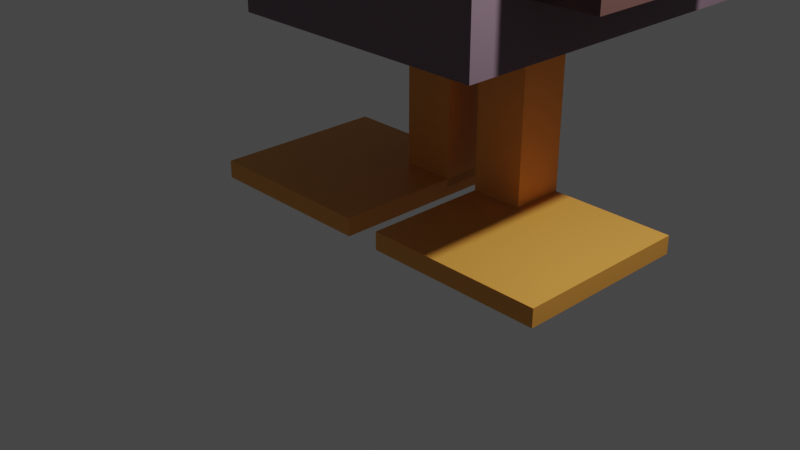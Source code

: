# Source: Pato.blend  (saved by Blender 3.4.6; exported with 4.5.12 LTS)
import bpy
from mathutils import Matrix  # noqa: F401  (used for matrix-valued properties, if any)

bpy.ops.wm.read_factory_settings(use_empty=True)
scene = bpy.context.scene
scene.name = 'Scene'

# ---- collections
col_collection = bpy.data.collections.new('Collection'); scene.collection.children.link(col_collection)
col_pataizquierda = bpy.data.collections.new('pataizquierda'); scene.collection.children.link(col_pataizquierda)
col_pataderecha = bpy.data.collections.new('pataderecha'); scene.collection.children.link(col_pataderecha)
col_torso = bpy.data.collections.new('Torso'); scene.collection.children.link(col_torso)
col_cabeza = bpy.data.collections.new('Cabeza'); scene.collection.children.link(col_cabeza)

# ---- materials (node trees are filled in below, after node groups)
mat_material_003 = bpy.data.materials.new('Material.003')
mat_material_003.use_transparent_shadow = False
mat_material_005 = bpy.data.materials.new('Material.005')
mat_material_005.use_transparent_shadow = False
mat_material_006 = bpy.data.materials.new('Material.006')
mat_material_006.use_transparent_shadow = False
mat_material = bpy.data.materials.new('Material')
mat_material.alpha_threshold = 0.0
mat_material.use_transparent_shadow = False
mat_material.roughness = 0.5
mat_material.line_color = (0.0, 0.0, 0.0, 1.0)
mat_material_008 = bpy.data.materials.new('Material.008')
mat_material_008.use_transparent_shadow = False
mat_material_007 = bpy.data.materials.new('Material.007')
mat_material_007.use_transparent_shadow = False

# ---- material node trees
mat_material_003.use_nodes = True; mat_material_003.node_tree.nodes.clear()
_N = mat_material_003.node_tree.nodes; _L = mat_material_003.node_tree.links
n0 = _N.new('ShaderNodeBsdfPrincipled'); n0.name = 'BSDF Principista'; n0.location = (10, 300)
n0.distribution = 'GGX'
n0.subsurface_method = 'RANDOM_WALK_SKIN'
n0.inputs[0].default_value = (0.8, 0.3471, 0.05904, 1.0)
n0.inputs[3].default_value = 1.45
n0.inputs[27].default_value = (0.0, 0.0, 0.0, 1.0)
n0.inputs[28].default_value = 1.0
n1 = _N.new('ShaderNodeOutputMaterial'); n1.name = 'Material'; n1.location = (300, 300)
_L.new(n0.outputs[0], n1.inputs[0])
n1.is_active_output = True
mat_material_005.use_nodes = True; mat_material_005.node_tree.nodes.clear()
_N = mat_material_005.node_tree.nodes; _L = mat_material_005.node_tree.links
n0 = _N.new('ShaderNodeBsdfPrincipled'); n0.name = 'BSDF Principista'; n0.location = (10, 300)
n0.distribution = 'GGX'
n0.subsurface_method = 'RANDOM_WALK_SKIN'
n0.inputs[0].default_value = (0.8, 0.3471, 0.05904, 1.0)
n0.inputs[3].default_value = 1.45
n0.inputs[27].default_value = (0.0, 0.0, 0.0, 1.0)
n0.inputs[28].default_value = 1.0
n1 = _N.new('ShaderNodeOutputMaterial'); n1.name = 'Material'; n1.location = (300, 300)
_L.new(n0.outputs[0], n1.inputs[0])
n1.is_active_output = True
mat_material_006.use_nodes = True; mat_material_006.node_tree.nodes.clear()
_N = mat_material_006.node_tree.nodes; _L = mat_material_006.node_tree.links
n0 = _N.new('ShaderNodeBsdfPrincipled'); n0.name = 'BSDF Principista'; n0.location = (10, 300)
n0.distribution = 'GGX'
n0.subsurface_method = 'RANDOM_WALK_SKIN'
n0.inputs[0].default_value = (0.107, 0.05127, 0.04519, 1.0)
n0.inputs[3].default_value = 1.45
n0.inputs[27].default_value = (0.0, 0.0, 0.0, 1.0)
n0.inputs[28].default_value = 1.0
n1 = _N.new('ShaderNodeOutputMaterial'); n1.name = 'Material'; n1.location = (300, 300)
_L.new(n0.outputs[0], n1.inputs[0])
n1.is_active_output = True
mat_material.use_nodes = True; mat_material.node_tree.nodes.clear()
_N = mat_material.node_tree.nodes; _L = mat_material.node_tree.links
n0 = _N.new('ShaderNodeOutputMaterial'); n0.name = 'Material Output'; n0.location = (300, 300)
n1 = _N.new('ShaderNodeBsdfPrincipled'); n1.name = 'Principled BSDF'; n1.location = (10, 300)
n1.distribution = 'GGX'
n1.subsurface_method = 'RANDOM_WALK_SKIN'
n1.inputs[0].default_value = (0.1902, 0.1267, 0.1592, 1.0)
n1.inputs[3].default_value = 1.45
n1.inputs[27].default_value = (0.0, 0.0, 0.0, 1.0)
n1.inputs[28].default_value = 1.0
_L.new(n1.outputs[0], n0.inputs[0])
n0.is_active_output = True
mat_material_008.use_nodes = True; mat_material_008.node_tree.nodes.clear()
_N = mat_material_008.node_tree.nodes; _L = mat_material_008.node_tree.links
n0 = _N.new('ShaderNodeBsdfPrincipled'); n0.name = 'BSDF Principista'; n0.location = (10, 300)
n0.distribution = 'GGX'
n0.subsurface_method = 'RANDOM_WALK_SKIN'
n0.inputs[0].default_value = (0.003052, 0.1193, 0.0, 1.0)
n0.inputs[3].default_value = 1.45
n0.inputs[27].default_value = (0.0, 0.0, 0.0, 1.0)
n0.inputs[28].default_value = 1.0
n1 = _N.new('ShaderNodeOutputMaterial'); n1.name = 'Material'; n1.location = (300, 300)
_L.new(n0.outputs[0], n1.inputs[0])
n1.is_active_output = True
mat_material_007.use_nodes = True; mat_material_007.node_tree.nodes.clear()
_N = mat_material_007.node_tree.nodes; _L = mat_material_007.node_tree.links
n0 = _N.new('ShaderNodeBsdfPrincipled'); n0.name = 'BSDF Principista'; n0.location = (10, 300)
n0.distribution = 'GGX'
n0.subsurface_method = 'RANDOM_WALK_SKIN'
n0.inputs[0].default_value = (0.0, 0.0, 0.0, 1.0)
n0.inputs[3].default_value = 1.45
n0.inputs[27].default_value = (0.0, 0.0, 0.0, 1.0)
n0.inputs[28].default_value = 1.0
n1 = _N.new('ShaderNodeOutputMaterial'); n1.name = 'Material'; n1.location = (300, 300)
_L.new(n0.outputs[0], n1.inputs[0])
n1.is_active_output = True

# ---- world
world_world = bpy.data.worlds.new('World'); scene.world = world_world
world_world.use_nodes = True; world_world.node_tree.nodes.clear()
_N = world_world.node_tree.nodes; _L = world_world.node_tree.links
n0 = _N.new('ShaderNodeOutputWorld'); n0.name = 'World Output'; n0.location = (300, 300)
n1 = _N.new('ShaderNodeBackground'); n1.name = 'Background'; n1.location = (10, 300)
n1.inputs[0].default_value = (0.05088, 0.05088, 0.05088, 1.0)
_L.new(n1.outputs[0], n0.inputs[0])
n0.is_active_output = True
world_world.color = (0.05088, 0.05088, 0.05088)
world_world.use_sun_shadow = False
world_world.sun_shadow_jitter_overblur = 0.0

# ---- cameras
cam_camera = bpy.data.cameras.new('Camera')
cam_camera.clip_end = 100.0
cam_camera.ortho_scale = 7.314

# ---- lights
light_light = bpy.data.lights.new('Light', 'POINT')
light_light.transmission_factor = 0.0
light_light.energy = 1000.0
light_light.shadow_soft_size = 0.1
light_light.shadow_maximum_resolution = 0.006
light_light.use_absolute_resolution = True

# ---- meshes
me_cube_002 = bpy.data.meshes.new('Cube.002')
me_cube_002.from_pydata([(1.0, 1.0, 1.0), (1.0, 1.0, -1.0), (1.0, -1.0, 1.0), (1.0, -1.0, -1.0), (-1.0, 1.0, 1.0), (-1.0, 1.0, -1.0), (-1.0, -1.0, 1.0), (-1.0, -1.0, -1.0)], [], [(0, 4, 6, 2), (3, 2, 6, 7), (7, 6, 4, 5), (5, 1, 3, 7), (1, 0, 2, 3), (5, 4, 0, 1)])
_uv = me_cube_002.uv_layers.new(name='UVMap')
_uv.uv.foreach_set('vector', [0.625, 0.5, 0.875, 0.5, 0.875, 0.75, 0.625, 0.75, 0.375, 0.75, 0.625, 0.75, 0.625, 1.0, 0.375, 1.0, 0.375, 0.0, 0.625, 0.0, 0.625, 0.25, 0.375, 0.25, 0.125, 0.5, 0.375, 0.5, 0.375, 0.75, 0.125, 0.75, 0.375, 0.5, 0.625, 0.5, 0.625, 0.75, 0.375, 0.75, 0.375, 0.25, 0.625, 0.25, 0.625, 0.5, 0.375, 0.5])
me_cube_002.materials.append(mat_material_003)
me_cube_002.use_mirror_vertex_groups = False
me_cube_002.update()
me_cubo_001 = bpy.data.meshes.new('Cubo.001')
me_cubo_001.from_pydata([(-1.0, -1.0, -1.0), (-1.0, -1.0, 1.0), (-1.0, 1.0, -1.0), (-1.0, 1.0, 1.0), (1.0, -1.0, -1.0), (1.0, -1.0, 1.0), (1.0, 1.0, -1.0), (1.0, 1.0, 1.0)], [], [(0, 1, 3, 2), (2, 3, 7, 6), (6, 7, 5, 4), (4, 5, 1, 0), (2, 6, 4, 0), (7, 3, 1, 5)])
_uv = me_cubo_001.uv_layers.new(name='MapaUV')
_uv.uv.foreach_set('vector', [0.375, 0.0, 0.625, 0.0, 0.625, 0.25, 0.375, 0.25, 0.375, 0.25, 0.625, 0.25, 0.625, 0.5, 0.375, 0.5, 0.375, 0.5, 0.625, 0.5, 0.625, 0.75, 0.375, 0.75, 0.375, 0.75, 0.625, 0.75, 0.625, 1.0, 0.375, 1.0, 0.125, 0.5, 0.375, 0.5, 0.375, 0.75, 0.125, 0.75, 0.625, 0.5, 0.875, 0.5, 0.875, 0.75, 0.625, 0.75])
me_cubo_001.materials.append(mat_material_003)
me_cubo_001.update()
me_cubo = bpy.data.meshes.new('Cubo')
me_cubo.from_pydata([(-1.0, -1.0, -1.0), (-1.0, -1.0, 1.0), (-1.0, 1.0, -1.0), (-1.0, 1.0, 1.0), (1.0, -1.0, -1.0), (1.0, -1.0, 1.0), (1.0, 1.0, -1.0), (1.0, 1.0, 1.0)], [], [(0, 1, 3, 2), (2, 3, 7, 6), (6, 7, 5, 4), (4, 5, 1, 0), (2, 6, 4, 0), (7, 3, 1, 5)])
_uv = me_cubo.uv_layers.new(name='MapaUV')
_uv.uv.foreach_set('vector', [0.375, 0.0, 0.625, 0.0, 0.625, 0.25, 0.375, 0.25, 0.375, 0.25, 0.625, 0.25, 0.625, 0.5, 0.375, 0.5, 0.375, 0.5, 0.625, 0.5, 0.625, 0.75, 0.375, 0.75, 0.375, 0.75, 0.625, 0.75, 0.625, 1.0, 0.375, 1.0, 0.125, 0.5, 0.375, 0.5, 0.375, 0.75, 0.125, 0.75, 0.625, 0.5, 0.875, 0.5, 0.875, 0.75, 0.625, 0.75])
me_cubo.materials.append(mat_material_003)
me_cubo.update()
me_cube_003 = bpy.data.meshes.new('Cube.003')
me_cube_003.from_pydata([(1.0, 1.0, 1.0), (1.0, 1.0, -1.0), (1.0, -1.0, 1.0), (1.0, -1.0, -1.0), (-1.0, 1.0, 1.0), (-1.0, 1.0, -1.0), (-1.0, -1.0, 1.0), (-1.0, -1.0, -1.0)], [], [(0, 4, 6, 2), (3, 2, 6, 7), (7, 6, 4, 5), (5, 1, 3, 7), (1, 0, 2, 3), (5, 4, 0, 1)])
_uv = me_cube_003.uv_layers.new(name='UVMap')
_uv.uv.foreach_set('vector', [0.625, 0.5, 0.875, 0.5, 0.875, 0.75, 0.625, 0.75, 0.375, 0.75, 0.625, 0.75, 0.625, 1.0, 0.375, 1.0, 0.375, 0.0, 0.625, 0.0, 0.625, 0.25, 0.375, 0.25, 0.125, 0.5, 0.375, 0.5, 0.375, 0.75, 0.125, 0.75, 0.375, 0.5, 0.625, 0.5, 0.625, 0.75, 0.375, 0.75, 0.375, 0.25, 0.625, 0.25, 0.625, 0.5, 0.375, 0.5])
me_cube_003.materials.append(mat_material_005)
me_cube_003.use_mirror_vertex_groups = False
me_cube_003.update()
me_cubo_004 = bpy.data.meshes.new('Cubo.004')
me_cubo_004.from_pydata([(-1.0, -1.0, -1.0), (-1.0, -1.0, 1.0), (-1.0, 1.0, -1.0), (-1.0, 1.0, 1.0), (1.0, -1.0, -1.0), (1.0, -1.0, 1.0), (1.0, 1.0, -1.0), (1.0, 1.0, 1.0)], [], [(0, 1, 3, 2), (2, 3, 7, 6), (6, 7, 5, 4), (4, 5, 1, 0), (2, 6, 4, 0), (7, 3, 1, 5)])
_uv = me_cubo_004.uv_layers.new(name='MapaUV')
_uv.uv.foreach_set('vector', [0.375, 0.0, 0.625, 0.0, 0.625, 0.25, 0.375, 0.25, 0.375, 0.25, 0.625, 0.25, 0.625, 0.5, 0.375, 0.5, 0.375, 0.5, 0.625, 0.5, 0.625, 0.75, 0.375, 0.75, 0.375, 0.75, 0.625, 0.75, 0.625, 1.0, 0.375, 1.0, 0.125, 0.5, 0.375, 0.5, 0.375, 0.75, 0.125, 0.75, 0.625, 0.5, 0.875, 0.5, 0.875, 0.75, 0.625, 0.75])
me_cubo_004.materials.append(mat_material_006)
me_cubo_004.update()
me_cubo_003 = bpy.data.meshes.new('Cubo.003')
me_cubo_003.from_pydata([(-1.0, -1.0, -1.0), (-1.0, -1.0, 1.0), (-1.0, 1.0, -1.0), (-1.0, 1.0, 1.0), (1.0, -1.0, -1.0), (1.0, -1.0, 1.0), (1.0, 1.0, -1.0), (1.0, 1.0, 1.0)], [], [(0, 1, 3, 2), (2, 3, 7, 6), (6, 7, 5, 4), (4, 5, 1, 0), (2, 6, 4, 0), (7, 3, 1, 5)])
_uv = me_cubo_003.uv_layers.new(name='MapaUV')
_uv.uv.foreach_set('vector', [0.375, 0.0, 0.625, 0.0, 0.625, 0.25, 0.375, 0.25, 0.375, 0.25, 0.625, 0.25, 0.625, 0.5, 0.375, 0.5, 0.375, 0.5, 0.625, 0.5, 0.625, 0.75, 0.375, 0.75, 0.375, 0.75, 0.625, 0.75, 0.625, 1.0, 0.375, 1.0, 0.125, 0.5, 0.375, 0.5, 0.375, 0.75, 0.125, 0.75, 0.625, 0.5, 0.875, 0.5, 0.875, 0.75, 0.625, 0.75])
me_cubo_003.materials.append(mat_material)
me_cubo_003.update()
me_cubo_005 = bpy.data.meshes.new('Cubo.005')
me_cubo_005.from_pydata([(-1.0, -1.0, -1.0), (-1.0, -1.0, 1.0), (-1.0, 1.0, -1.0), (-1.0, 1.0, 1.0), (1.0, -1.0, -1.0), (1.0, -1.0, 1.0), (1.0, 1.0, -1.0), (1.0, 1.0, 1.0)], [], [(0, 1, 3, 2), (2, 3, 7, 6), (6, 7, 5, 4), (4, 5, 1, 0), (2, 6, 4, 0), (7, 3, 1, 5)])
_uv = me_cubo_005.uv_layers.new(name='MapaUV')
_uv.uv.foreach_set('vector', [0.375, 0.0, 0.625, 0.0, 0.625, 0.25, 0.375, 0.25, 0.375, 0.25, 0.625, 0.25, 0.625, 0.5, 0.375, 0.5, 0.375, 0.5, 0.625, 0.5, 0.625, 0.75, 0.375, 0.75, 0.375, 0.75, 0.625, 0.75, 0.625, 1.0, 0.375, 1.0, 0.125, 0.5, 0.375, 0.5, 0.375, 0.75, 0.125, 0.75, 0.625, 0.5, 0.875, 0.5, 0.875, 0.75, 0.625, 0.75])
me_cubo_005.materials.append(mat_material_006)
me_cubo_005.update()
me_cubo_006 = bpy.data.meshes.new('Cubo.006')
me_cubo_006.from_pydata([(-1.0, -1.0, -1.0), (-1.0, -1.0, 1.0), (-1.0, 1.0, -1.0), (-1.0, 1.0, 1.0), (1.0, -1.0, -1.0), (1.0, -1.0, 1.0), (1.0, 1.0, -1.0), (1.0, 1.0, 1.0)], [], [(0, 1, 3, 2), (2, 3, 7, 6), (6, 7, 5, 4), (4, 5, 1, 0), (2, 6, 4, 0), (7, 3, 1, 5)])
_uv = me_cubo_006.uv_layers.new(name='MapaUV')
_uv.uv.foreach_set('vector', [0.375, 0.0, 0.625, 0.0, 0.625, 0.25, 0.375, 0.25, 0.375, 0.25, 0.625, 0.25, 0.625, 0.5, 0.375, 0.5, 0.375, 0.5, 0.625, 0.5, 0.625, 0.75, 0.375, 0.75, 0.375, 0.75, 0.625, 0.75, 0.625, 1.0, 0.375, 1.0, 0.125, 0.5, 0.375, 0.5, 0.375, 0.75, 0.125, 0.75, 0.625, 0.5, 0.875, 0.5, 0.875, 0.75, 0.625, 0.75])
me_cubo_006.materials.append(mat_material_006)
me_cubo_006.update()
me_cubo_007 = bpy.data.meshes.new('Cubo.007')
me_cubo_007.from_pydata([(-1.501, -1.122, -1.476), (-1.501, -1.122, 1.476), (-1.501, 1.122, -1.476), (-1.501, 1.122, 1.476), (1.501, -1.122, -1.476), (1.501, -1.122, 1.476), (1.501, 1.122, -1.476), (1.501, 1.122, 1.476)], [], [(0, 1, 3, 2), (2, 3, 7, 6), (6, 7, 5, 4), (4, 5, 1, 0), (2, 6, 4, 0), (7, 3, 1, 5)])
_uv = me_cubo_007.uv_layers.new(name='MapaUV')
_uv.uv.foreach_set('vector', [0.375, 0.0, 0.625, 0.0, 0.625, 0.25, 0.375, 0.25, 0.375, 0.25, 0.625, 0.25, 0.625, 0.5, 0.375, 0.5, 0.375, 0.5, 0.625, 0.5, 0.625, 0.75, 0.375, 0.75, 0.375, 0.75, 0.625, 0.75, 0.625, 1.0, 0.375, 1.0, 0.125, 0.5, 0.375, 0.5, 0.375, 0.75, 0.125, 0.75, 0.625, 0.5, 0.875, 0.5, 0.875, 0.75, 0.625, 0.75])
me_cubo_007.materials.append(mat_material_008)
me_cubo_007.update()
me_cubo_009 = bpy.data.meshes.new('Cubo.009')
me_cubo_009.from_pydata([(-0.3278, -1.096, -0.8752), (-0.3278, -1.096, 0.8752), (-0.3278, 1.096, -0.8752), (-0.3278, 1.096, 0.8752), (0.3278, -1.096, -0.8752), (0.3278, -1.096, 0.8752), (0.3278, 1.096, -0.8752), (0.3278, 1.096, 0.8752)], [], [(0, 1, 3, 2), (2, 3, 7, 6), (6, 7, 5, 4), (4, 5, 1, 0), (2, 6, 4, 0), (7, 3, 1, 5)])
_uv = me_cubo_009.uv_layers.new(name='MapaUV')
_uv.uv.foreach_set('vector', [0.375, 0.0, 0.625, 0.0, 0.625, 0.25, 0.375, 0.25, 0.375, 0.25, 0.625, 0.25, 0.625, 0.5, 0.375, 0.5, 0.375, 0.5, 0.625, 0.5, 0.625, 0.75, 0.375, 0.75, 0.375, 0.75, 0.625, 0.75, 0.625, 1.0, 0.375, 1.0, 0.125, 0.5, 0.375, 0.5, 0.375, 0.75, 0.125, 0.75, 0.625, 0.5, 0.875, 0.5, 0.875, 0.75, 0.625, 0.75])
me_cubo_009.materials.append(mat_material_005)
me_cubo_009.update()
me_cubo_011 = bpy.data.meshes.new('Cubo.011')
me_cubo_011.from_pydata([(-0.7482, -0.421, -0.0818), (-0.7482, -0.421, 0.0818), (-0.7482, 0.421, -0.0818), (-0.7482, 0.421, 0.0818), (0.7482, -0.421, -0.0818), (0.7482, -0.421, 0.0818), (0.7482, 0.421, -0.0818), (0.7482, 0.421, 0.0818)], [], [(0, 1, 3, 2), (2, 3, 7, 6), (6, 7, 5, 4), (4, 5, 1, 0), (2, 6, 4, 0), (7, 3, 1, 5)])
_uv = me_cubo_011.uv_layers.new(name='MapaUV')
_uv.uv.foreach_set('vector', [0.375, 0.0, 0.625, 0.0, 0.625, 0.25, 0.375, 0.25, 0.375, 0.25, 0.625, 0.25, 0.625, 0.5, 0.375, 0.5, 0.375, 0.5, 0.625, 0.5, 0.625, 0.75, 0.375, 0.75, 0.375, 0.75, 0.625, 0.75, 0.625, 1.0, 0.375, 1.0, 0.125, 0.5, 0.375, 0.5, 0.375, 0.75, 0.125, 0.75, 0.625, 0.5, 0.875, 0.5, 0.875, 0.75, 0.625, 0.75])
me_cubo_011.update()
me_cubo_014 = bpy.data.meshes.new('Cubo.014')
me_cubo_014.from_pydata([(-0.7482, -0.421, -0.0818), (-0.7482, -0.421, 0.0818), (-0.7482, 0.421, -0.0818), (-0.7482, 0.421, 0.0818), (0.7482, -0.421, -0.0818), (0.7482, -0.421, 0.0818), (0.7482, 0.421, -0.0818), (0.7482, 0.421, 0.0818)], [], [(0, 1, 3, 2), (2, 3, 7, 6), (6, 7, 5, 4), (4, 5, 1, 0), (2, 6, 4, 0), (7, 3, 1, 5)])
_uv = me_cubo_014.uv_layers.new(name='MapaUV')
_uv.uv.foreach_set('vector', [0.375, 0.0, 0.625, 0.0, 0.625, 0.25, 0.375, 0.25, 0.375, 0.25, 0.625, 0.25, 0.625, 0.5, 0.375, 0.5, 0.375, 0.5, 0.625, 0.5, 0.625, 0.75, 0.375, 0.75, 0.375, 0.75, 0.625, 0.75, 0.625, 1.0, 0.375, 1.0, 0.125, 0.5, 0.375, 0.5, 0.375, 0.75, 0.125, 0.75, 0.625, 0.5, 0.875, 0.5, 0.875, 0.75, 0.625, 0.75])
me_cubo_014.materials.append(mat_material_007)
me_cubo_014.update()
me_cubo_013 = bpy.data.meshes.new('Cubo.013')
me_cubo_013.from_pydata([(-0.7482, -0.421, -0.0818), (-0.7482, -0.421, 0.0818), (-0.7482, 0.421, -0.0818), (-0.7482, 0.421, 0.0818), (0.7482, -0.421, -0.0818), (0.7482, -0.421, 0.0818), (0.7482, 0.421, -0.0818), (0.7482, 0.421, 0.0818)], [], [(0, 1, 3, 2), (2, 3, 7, 6), (6, 7, 5, 4), (4, 5, 1, 0), (2, 6, 4, 0), (7, 3, 1, 5)])
_uv = me_cubo_013.uv_layers.new(name='MapaUV')
_uv.uv.foreach_set('vector', [0.375, 0.0, 0.625, 0.0, 0.625, 0.25, 0.375, 0.25, 0.375, 0.25, 0.625, 0.25, 0.625, 0.5, 0.375, 0.5, 0.375, 0.5, 0.625, 0.5, 0.625, 0.75, 0.375, 0.75, 0.375, 0.75, 0.625, 0.75, 0.625, 1.0, 0.375, 1.0, 0.125, 0.5, 0.375, 0.5, 0.375, 0.75, 0.125, 0.75, 0.625, 0.5, 0.875, 0.5, 0.875, 0.75, 0.625, 0.75])
me_cubo_013.materials.append(mat_material_007)
me_cubo_013.update()
me_cubo_015 = bpy.data.meshes.new('Cubo.015')
me_cubo_015.from_pydata([(-0.7482, -0.421, -0.0818), (-0.7482, -0.421, 0.0818), (-0.7482, 0.421, -0.0818), (-0.7482, 0.421, 0.0818), (0.7482, -0.421, -0.0818), (0.7482, -0.421, 0.0818), (0.7482, 0.421, -0.0818), (0.7482, 0.421, 0.0818)], [], [(0, 1, 3, 2), (2, 3, 7, 6), (6, 7, 5, 4), (4, 5, 1, 0), (2, 6, 4, 0), (7, 3, 1, 5)])
_uv = me_cubo_015.uv_layers.new(name='MapaUV')
_uv.uv.foreach_set('vector', [0.375, 0.0, 0.625, 0.0, 0.625, 0.25, 0.375, 0.25, 0.375, 0.25, 0.625, 0.25, 0.625, 0.5, 0.375, 0.5, 0.375, 0.5, 0.625, 0.5, 0.625, 0.75, 0.375, 0.75, 0.375, 0.75, 0.625, 0.75, 0.625, 1.0, 0.375, 1.0, 0.125, 0.5, 0.375, 0.5, 0.375, 0.75, 0.125, 0.75, 0.625, 0.5, 0.875, 0.5, 0.875, 0.75, 0.625, 0.75])
me_cubo_015.update()
me_cubo_016 = bpy.data.meshes.new('Cubo.016')
me_cubo_016.from_pydata([(-1.501, -1.122, -1.476), (-1.501, -1.122, 1.476), (-1.501, 1.122, -1.476), (-1.501, 1.122, 1.476), (1.501, -1.122, -1.476), (1.501, -1.122, 1.476), (1.501, 1.122, -1.476), (1.501, 1.122, 1.476)], [], [(0, 1, 3, 2), (2, 3, 7, 6), (6, 7, 5, 4), (4, 5, 1, 0), (2, 6, 4, 0), (7, 3, 1, 5)])
_uv = me_cubo_016.uv_layers.new(name='MapaUV')
_uv.uv.foreach_set('vector', [0.375, 0.0, 0.625, 0.0, 0.625, 0.25, 0.375, 0.25, 0.375, 0.25, 0.625, 0.25, 0.625, 0.5, 0.375, 0.5, 0.375, 0.5, 0.625, 0.5, 0.625, 0.75, 0.375, 0.75, 0.375, 0.75, 0.625, 0.75, 0.625, 1.0, 0.375, 1.0, 0.125, 0.5, 0.375, 0.5, 0.375, 0.75, 0.125, 0.75, 0.625, 0.5, 0.875, 0.5, 0.875, 0.75, 0.625, 0.75])
me_cubo_016.update()

# ---- objects
ob_light = bpy.data.objects.new('Light', light_light)
ob_camera = bpy.data.objects.new('Camera', cam_camera)
ob_cube_001 = bpy.data.objects.new('Cube.001', me_cube_002)
ob_cubo_001 = bpy.data.objects.new('Cubo.001', me_cubo_001)
ob_cubo = bpy.data.objects.new('Cubo', me_cubo)
ob_cube_002 = bpy.data.objects.new('Cube.002', me_cube_003)
ob_cubo_002 = bpy.data.objects.new('Cubo.002', me_cubo_004)
ob_cubo_003 = bpy.data.objects.new('Cubo.003', me_cubo_003)
ob_cubo_004 = bpy.data.objects.new('Cubo.004', me_cubo_005)
ob_cubo_005 = bpy.data.objects.new('Cubo.005', me_cubo_006)
ob_cubo_006 = bpy.data.objects.new('Cubo.006', me_cubo_007)
ob_cubo_007 = bpy.data.objects.new('Cubo.007', me_cubo_009)
ob_cubo_008 = bpy.data.objects.new('Cubo.008', me_cubo_011)
ob_cubo_009 = bpy.data.objects.new('Cubo.009', me_cubo_014)
ob_cubo_010 = bpy.data.objects.new('Cubo.010', me_cubo_013)
ob_cubo_011 = bpy.data.objects.new('Cubo.011', me_cubo_015)
ob_cubo_012 = bpy.data.objects.new('Cubo.012', me_cubo_016)

# ---- transforms, parenting, visibility, modifiers, constraints
ob_light.location = (4.04, 0.898, 5.883)
ob_light.rotation_euler = (0.6503, 0.05522, 1.866)
ob_light.lock_rotations_4d = False
ob_light.empty_display_type = 'ARROWS'
ob_light.color = (0.0, 0.0, 0.0, 0.0)
ob_light.lineart.crease_threshold = 0.0
ob_camera.location = (7.359, -6.926, 4.958)
ob_camera.rotation_euler = (1.109, 0.0, 0.8149)
ob_camera.lock_rotations_4d = False
ob_camera.empty_display_type = 'ARROWS'
ob_camera.color = (0.0, 0.0, 0.0, 0.0)
ob_camera.display_type = 'WIRE'
ob_camera.lineart.crease_threshold = 0.0
ob_cube_001.location = (-1.2, 0.5, 0.0)
ob_cube_001.scale = (1.0, 1.0, 0.1)
ob_cube_001.lock_rotations_4d = False
ob_cube_001.empty_display_type = 'ARROWS'
ob_cube_001.lineart.crease_threshold = 0.0
ob_cubo_001.location = (-0.5, 1.2, 1.0)
ob_cubo_001.scale = (0.3, 0.3, 1.0)
ob_cubo.location = (0.5, 1.2, 1.0)
ob_cubo.scale = (0.3, 0.3, 1.0)
ob_cube_002.location = (1.198, 0.5, 0.0)
ob_cube_002.scale = (1.0, 1.0, 0.1)
ob_cube_002.lock_rotations_4d = False
ob_cube_002.empty_display_type = 'ARROWS'
ob_cube_002.lineart.crease_threshold = 0.0
ob_cubo_002.location = (0.004705, 1.365, 3.637)
ob_cubo_002.scale = (1.5, 2.0, 0.86)
ob_cubo_003.location = (0.004705, 1.365, 2.416)
ob_cubo_003.scale = (1.5, 2.0, 0.4635)
ob_cubo_004.location = (-1.86, 1.087, 3.115)
ob_cubo_004.scale = (0.3887, 1.048, 0.5694)
ob_cubo_005.location = (1.86, 1.087, 3.115)
ob_cubo_005.scale = (0.3887, 1.048, 0.5694)
ob_cubo_006.location = (0.005426, 0.4866, 5.973)
ob_cubo_007.location = (0.04354, -1.511, 5.914)
ob_cubo_007.rotation_euler = (1.571, -1.571, 0.0)
ob_cubo_008.location = (1.577, 0.1129, 6.183)
ob_cubo_008.rotation_euler = (1.571, -0.0, 1.571)
ob_cubo_008.scale = (0.5, 1.0, 1.0)
ob_cubo_009.location = (-1.534, 0.1129, 6.183)
ob_cubo_009.rotation_euler = (1.571, -0.0, 1.571)
ob_cubo_009.scale = (0.2447, 0.4108, 1.1)
ob_cubo_010.location = (1.577, 0.1129, 6.183)
ob_cubo_010.rotation_euler = (1.571, -0.0, 1.571)
ob_cubo_010.scale = (0.2447, 0.4108, 1.1)
ob_cubo_011.location = (-1.534, 0.1129, 6.183)
ob_cubo_011.rotation_euler = (1.571, -0.0, 1.571)
ob_cubo_011.scale = (0.5, 1.0, 1.0)
ob_cubo_012.location = (0.005426, 0.4866, 4.769)
ob_cubo_012.scale = (1.032, 1.029, 0.1548)

# ---- collection membership
col_collection.objects.link(ob_light)
col_collection.objects.link(ob_camera)
col_pataizquierda.objects.link(ob_cube_001)
col_pataizquierda.objects.link(ob_cubo_001)
col_pataderecha.objects.link(ob_cubo)
col_pataderecha.objects.link(ob_cube_002)
col_torso.objects.link(ob_cubo_002)
col_torso.objects.link(ob_cubo_003)
col_torso.objects.link(ob_cubo_004)
col_torso.objects.link(ob_cubo_005)
col_cabeza.objects.link(ob_cubo_006)
col_cabeza.objects.link(ob_cubo_007)
col_cabeza.objects.link(ob_cubo_008)
col_cabeza.objects.link(ob_cubo_009)
col_cabeza.objects.link(ob_cubo_010)
col_cabeza.objects.link(ob_cubo_011)
col_cabeza.objects.link(ob_cubo_012)

# ---- scene / render settings (as saved in the file)
scene.camera = ob_camera
scene.frame_start = 1; scene.frame_end = 250; scene.frame_set(0)
scene.render.engine = 'BLENDER_EEVEE_NEXT'
scene.cycles.sampling_pattern = 'TABULATED_SOBOL'
scene.cycles.use_light_tree = False
scene.view_settings.view_transform = 'Filmic'
bpy.context.view_layer.update()
